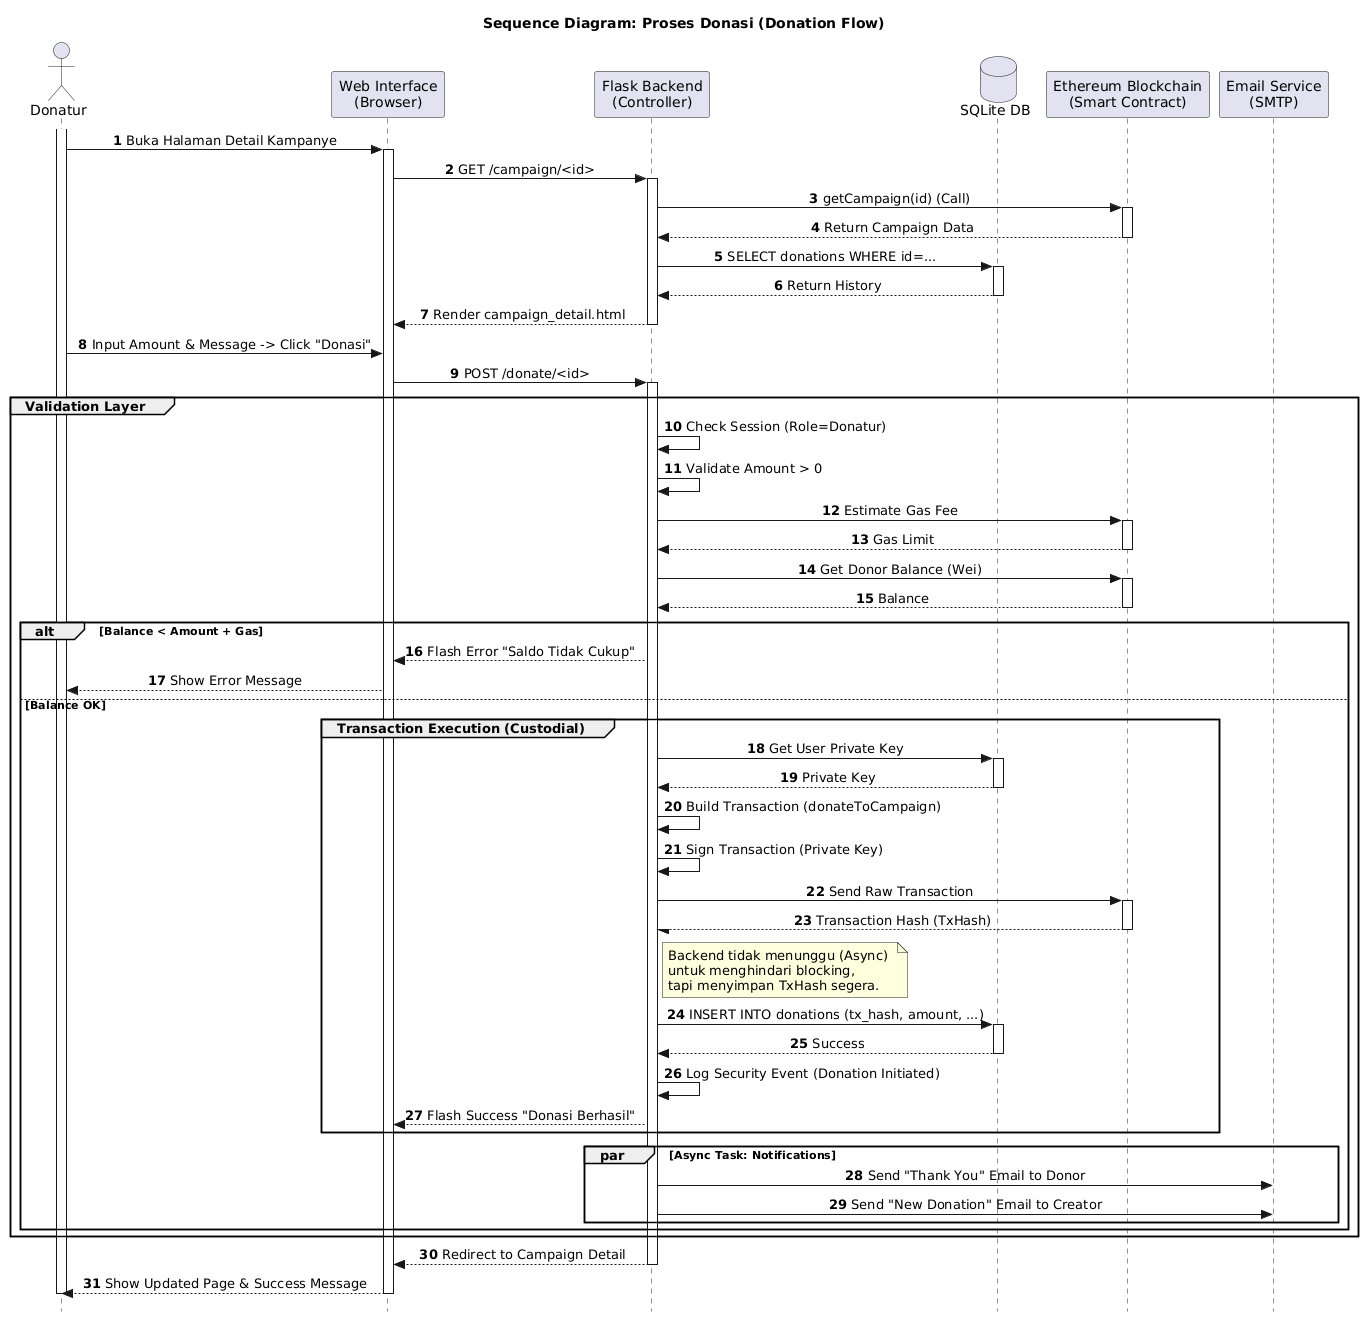

The diagram above was rendered by PlantUML. Its source (embedded in the PNG):
@startuml
autonumber
skinparam style strictuml
skinparam sequenceMessageAlign center

actor "Donatur" as User
participant "Web Interface\n(Browser)" as UI
participant "Flask Backend\n(Controller)" as Backend
database "SQLite DB" as DB
participant "Ethereum Blockchain\n(Smart Contract)" as Blockchain
participant "Email Service\n(SMTP)" as Email

title Sequence Diagram: Proses Donasi (Donation Flow)

activate User
User -> UI: Buka Halaman Detail Kampanye
activate UI
UI -> Backend: GET /campaign/<id>
activate Backend
Backend -> Blockchain: getCampaign(id) (Call)
activate Blockchain
Blockchain --> Backend: Return Campaign Data
deactivate Blockchain
Backend -> DB: SELECT donations WHERE id=...
activate DB
DB --> Backend: Return History
deactivate DB
Backend --> UI: Render campaign_detail.html
deactivate Backend

User -> UI: Input Amount & Message -> Click "Donasi"
UI -> Backend: POST /donate/<id>
activate Backend

group Validation Layer
    Backend -> Backend: Check Session (Role=Donatur)
    Backend -> Backend: Validate Amount > 0
    Backend -> Blockchain: Estimate Gas Fee
    activate Blockchain
    Blockchain --> Backend: Gas Limit
    deactivate Blockchain
    Backend -> Blockchain: Get Donor Balance (Wei)
    activate Blockchain
    Blockchain --> Backend: Balance
    deactivate Blockchain
    
    alt Balance < Amount + Gas
        Backend --> UI: Flash Error "Saldo Tidak Cukup"
        UI --> User: Show Error Message
    else Balance OK
        
        group Transaction Execution (Custodial)
            Backend -> DB: Get User Private Key
            activate DB
            DB --> Backend: Private Key
            deactivate DB
            
            Backend -> Backend: Build Transaction (donateToCampaign)
            Backend -> Backend: Sign Transaction (Private Key)
            
            Backend -> Blockchain: Send Raw Transaction
            activate Blockchain
            Blockchain --/ Backend: Transaction Hash (TxHash)
            deactivate Blockchain
            
            note right of Backend
                Backend tidak menunggu (Async) 
                untuk menghindari blocking, 
                tapi menyimpan TxHash segera.
            end note
            
            Backend -> DB: INSERT INTO donations (tx_hash, amount, ...)
            activate DB
            DB --> Backend: Success
            deactivate DB
            
            Backend -> Backend: Log Security Event (Donation Initiated)
            
            Backend --> UI: Flash Success "Donasi Berhasil"
        end
        
        par Async Task: Notifications
            Backend -> Email: Send "Thank You" Email to Donor
            Backend -> Email: Send "New Donation" Email to Creator
        end
    end
end

Backend --> UI: Redirect to Campaign Detail
deactivate Backend
UI --> User: Show Updated Page & Success Message
deactivate UI
deactivate User
@enduml